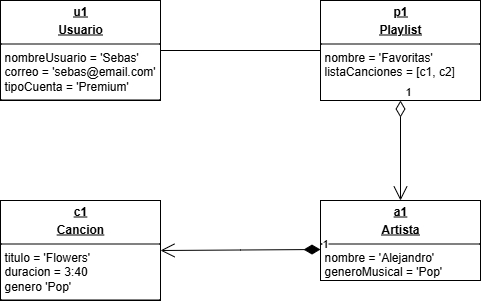

The diagram above was exported from draw.io. Its source (the exported page's mxGraphModel, read from the mxfile embedded in the PNG):
<mxGraphModel dx="872" dy="465" grid="1" gridSize="10" guides="1" tooltips="1" connect="1" arrows="1" fold="1" page="1" pageScale="1" pageWidth="827" pageHeight="1169" math="0" shadow="0">
  <root>
    <mxCell id="0" />
    <mxCell id="1" parent="0" />
    <mxCell id="vPwkLvUe68ZqNbrNGsq7-6" value="&lt;p style=&quot;margin:0px;margin-top:4px;text-align:center;text-decoration:underline;&quot;&gt;&lt;b&gt;u1&lt;/b&gt;&lt;/p&gt;&lt;p style=&quot;margin:0px;margin-top:4px;text-align:center;text-decoration:underline;&quot;&gt;&lt;b&gt;Usuario&lt;/b&gt;&lt;/p&gt;&lt;hr size=&quot;1&quot; style=&quot;border-style:solid;&quot;&gt;&lt;p style=&quot;margin: 0px 0px 0px 4px;&quot;&gt;nombreUsuario = 'Sebas'&lt;/p&gt;&lt;p style=&quot;margin: 0px 0px 0px 4px;&quot;&gt;correo = 'sebas@email.com'&lt;/p&gt;&lt;p style=&quot;margin: 0px 0px 0px 4px;&quot;&gt;tipoCuenta = 'Premium'&lt;/p&gt;&lt;hr style=&quot;border-style: solid;&quot; size=&quot;1&quot;&gt;&lt;p style=&quot;margin: 0px 0px 0px 4px;&quot;&gt;&lt;br&gt;&lt;/p&gt;" style="verticalAlign=top;align=left;overflow=fill;html=1;whiteSpace=wrap;" vertex="1" parent="1">
      <mxGeometry x="120" y="80" width="160" height="100" as="geometry" />
    </mxCell>
    <mxCell id="vPwkLvUe68ZqNbrNGsq7-10" value="&lt;p style=&quot;margin:0px;margin-top:4px;text-align:center;text-decoration:underline;&quot;&gt;&lt;b&gt;p1&lt;/b&gt;&lt;/p&gt;&lt;p style=&quot;margin:0px;margin-top:4px;text-align:center;text-decoration:underline;&quot;&gt;&lt;b&gt;Playlist&lt;/b&gt;&lt;/p&gt;&lt;hr style=&quot;border-style: solid;&quot; size=&quot;1&quot;&gt;&lt;p style=&quot;margin: 0px 0px 0px 4px;&quot;&gt;nombre = 'Favoritas'&lt;/p&gt;&lt;p style=&quot;margin: 0px 0px 0px 4px;&quot;&gt;listaCanciones = [c1, c2]&lt;/p&gt;" style="verticalAlign=top;align=left;overflow=fill;html=1;whiteSpace=wrap;" vertex="1" parent="1">
      <mxGeometry x="440" y="80" width="160" height="100" as="geometry" />
    </mxCell>
    <mxCell id="vPwkLvUe68ZqNbrNGsq7-11" value="&lt;p style=&quot;margin:0px;margin-top:4px;text-align:center;text-decoration:underline;&quot;&gt;&lt;b&gt;c1&lt;/b&gt;&lt;/p&gt;&lt;p style=&quot;margin:0px;margin-top:4px;text-align:center;text-decoration:underline;&quot;&gt;&lt;b&gt;Cancion&lt;/b&gt;&lt;/p&gt;&lt;hr size=&quot;1&quot; style=&quot;border-style:solid;&quot;&gt;&lt;p style=&quot;margin: 0px 0px 0px 4px;&quot;&gt;titulo = 'Flowers'&lt;/p&gt;&lt;p style=&quot;margin: 0px 0px 0px 4px;&quot;&gt;duracion = 3:40&lt;/p&gt;&lt;p style=&quot;margin: 0px 0px 0px 4px;&quot;&gt;genero 'Pop'&lt;/p&gt;&lt;hr style=&quot;border-style: solid;&quot; size=&quot;1&quot;&gt;&lt;p style=&quot;margin: 0px 0px 0px 4px;&quot;&gt;&lt;br&gt;&lt;/p&gt;" style="verticalAlign=top;align=left;overflow=fill;html=1;whiteSpace=wrap;" vertex="1" parent="1">
      <mxGeometry x="120" y="280" width="160" height="100" as="geometry" />
    </mxCell>
    <mxCell id="vPwkLvUe68ZqNbrNGsq7-12" value="&lt;p style=&quot;margin:0px;margin-top:4px;text-align:center;text-decoration:underline;&quot;&gt;&lt;b&gt;a1&lt;/b&gt;&lt;/p&gt;&lt;p style=&quot;margin:0px;margin-top:4px;text-align:center;text-decoration:underline;&quot;&gt;&lt;b&gt;Artista&lt;/b&gt;&lt;/p&gt;&lt;hr size=&quot;1&quot; style=&quot;border-style:solid;&quot;&gt;&lt;p style=&quot;margin: 0px 0px 0px 4px;&quot;&gt;nombre = 'Alejandro'&lt;/p&gt;&lt;p style=&quot;margin: 0px 0px 0px 4px;&quot;&gt;generoMusical = 'Pop'&lt;/p&gt;&lt;hr style=&quot;border-style: solid;&quot; size=&quot;1&quot;&gt;&lt;p style=&quot;margin: 0px 0px 0px 4px;&quot;&gt;&lt;br&gt;&lt;/p&gt;" style="verticalAlign=top;align=left;overflow=fill;html=1;whiteSpace=wrap;" vertex="1" parent="1">
      <mxGeometry x="440" y="280" width="160" height="80" as="geometry" />
    </mxCell>
    <mxCell id="vPwkLvUe68ZqNbrNGsq7-13" value="1" style="endArrow=open;html=1;endSize=12;startArrow=diamondThin;startSize=14;startFill=1;edgeStyle=orthogonalEdgeStyle;align=left;verticalAlign=bottom;rounded=0;exitX=0;exitY=0.5;exitDx=0;exitDy=0;entryX=1;entryY=0.5;entryDx=0;entryDy=0;" edge="1" parent="1" target="vPwkLvUe68ZqNbrNGsq7-11">
      <mxGeometry x="-1" y="3" relative="1" as="geometry">
        <mxPoint x="440" y="329" as="sourcePoint" />
        <mxPoint x="282.0799999999999" y="331" as="targetPoint" />
      </mxGeometry>
    </mxCell>
    <mxCell id="vPwkLvUe68ZqNbrNGsq7-14" value="1" style="endArrow=open;html=1;endSize=12;startArrow=diamondThin;startSize=14;startFill=0;edgeStyle=orthogonalEdgeStyle;align=left;verticalAlign=bottom;rounded=0;exitX=0.5;exitY=1;exitDx=0;exitDy=0;entryX=0.5;entryY=0;entryDx=0;entryDy=0;" edge="1" parent="1" source="vPwkLvUe68ZqNbrNGsq7-10" target="vPwkLvUe68ZqNbrNGsq7-12">
      <mxGeometry x="-1" y="3" relative="1" as="geometry">
        <mxPoint x="330" y="250" as="sourcePoint" />
        <mxPoint x="490" y="250" as="targetPoint" />
      </mxGeometry>
    </mxCell>
    <mxCell id="vPwkLvUe68ZqNbrNGsq7-15" value="" style="endArrow=none;html=1;rounded=0;exitX=1;exitY=0.5;exitDx=0;exitDy=0;entryX=0;entryY=0.5;entryDx=0;entryDy=0;" edge="1" parent="1" source="vPwkLvUe68ZqNbrNGsq7-6" target="vPwkLvUe68ZqNbrNGsq7-10">
      <mxGeometry width="50" height="50" relative="1" as="geometry">
        <mxPoint x="390" y="270" as="sourcePoint" />
        <mxPoint x="440" y="220" as="targetPoint" />
      </mxGeometry>
    </mxCell>
  </root>
</mxGraphModel>